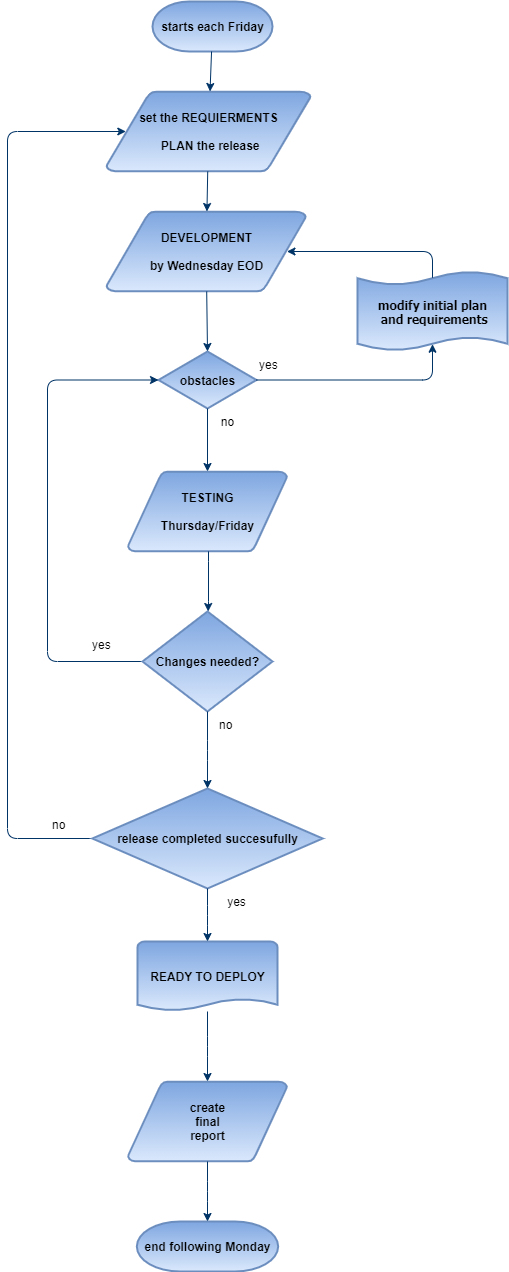

The diagram above was exported from draw.io. Its source (the exported page's mxGraphModel, read from the mxfile embedded in the PNG):
<mxGraphModel dx="1038" dy="579" grid="1" gridSize="10" guides="1" tooltips="1" connect="1" arrows="1" fold="1" page="1" pageScale="1" pageWidth="1169" pageHeight="827" background="#ffffff" math="0" shadow="0">
  <root>
    <mxCell id="0" />
    <mxCell id="1" parent="0" />
    <mxCell id="2" value="starts each Friday" style="shape=mxgraph.flowchart.terminator;strokeWidth=2;gradientColor=#7ea6e0;gradientDirection=north;fontStyle=1;html=1;fillColor=#dae8fc;strokeColor=#6c8ebf;" parent="1" vertex="1">
      <mxGeometry x="265" y="40" width="120" height="50" as="geometry" />
    </mxCell>
    <mxCell id="3" value="set the REQUIERMENTS&lt;br&gt;&lt;br&gt;&amp;nbsp;PLAN the release" style="shape=mxgraph.flowchart.data;strokeWidth=2;gradientColor=#7ea6e0;gradientDirection=north;fontStyle=1;html=1;fillColor=#dae8fc;strokeColor=#6c8ebf;" parent="1" vertex="1">
      <mxGeometry x="218.91" y="130" width="204.18" height="80" as="geometry" />
    </mxCell>
    <mxCell id="4" value="TESTING&lt;br&gt;&lt;br&gt;Thursday/Friday" style="shape=mxgraph.flowchart.data;strokeWidth=2;gradientColor=#7ea6e0;gradientDirection=north;fontStyle=1;html=1;fillColor=#dae8fc;strokeColor=#6c8ebf;" parent="1" vertex="1">
      <mxGeometry x="240.5" y="510" width="159" height="80" as="geometry" />
    </mxCell>
    <mxCell id="5" value="DEVELOPMENT&lt;br&gt;&lt;br&gt;by Wednesday EOD" style="shape=mxgraph.flowchart.data;strokeWidth=2;gradientColor=#7ea6e0;gradientDirection=north;fontStyle=1;html=1;fillColor=#dae8fc;strokeColor=#6c8ebf;" parent="1" vertex="1">
      <mxGeometry x="218.91" y="250" width="199.5" height="80" as="geometry" />
    </mxCell>
    <mxCell id="6" value="obstacles" style="shape=mxgraph.flowchart.decision;strokeWidth=2;gradientColor=#7ea6e0;gradientDirection=north;fontStyle=1;html=1;fillColor=#dae8fc;strokeColor=#6c8ebf;" parent="1" vertex="1">
      <mxGeometry x="271" y="390" width="98" height="57" as="geometry" />
    </mxCell>
    <mxCell id="7" style="fontStyle=1;strokeColor=#003366;strokeWidth=1;html=1;" parent="1" source="2" target="3" edge="1">
      <mxGeometry relative="1" as="geometry" />
    </mxCell>
    <mxCell id="8" style="fontStyle=1;strokeColor=#003366;strokeWidth=1;html=1;" parent="1" source="3" target="5" edge="1">
      <mxGeometry relative="1" as="geometry" />
    </mxCell>
    <mxCell id="9" style="entryX=0.5;entryY=0;entryPerimeter=0;fontStyle=1;strokeColor=#003366;strokeWidth=1;html=1;" parent="1" source="5" target="6" edge="1">
      <mxGeometry relative="1" as="geometry" />
    </mxCell>
    <mxCell id="10" value="" style="edgeStyle=elbowEdgeStyle;elbow=horizontal;entryX=0.5;entryY=0.91;entryPerimeter=0;exitX=1;exitY=0.5;exitPerimeter=0;fontStyle=1;strokeColor=#003366;strokeWidth=1;html=1;" parent="1" source="6" target="51" edge="1">
      <mxGeometry x="381" y="28.5" width="100" height="100" as="geometry">
        <mxPoint x="750" y="447" as="sourcePoint" />
        <mxPoint x="765.395" y="318.5" as="targetPoint" />
        <Array as="points">
          <mxPoint x="545" y="400" />
        </Array>
      </mxGeometry>
    </mxCell>
    <mxCell id="11" value="yes" style="text;fontStyle=0;html=1;strokeColor=none;gradientColor=none;fillColor=none;strokeWidth=2;" parent="1" vertex="1">
      <mxGeometry x="370" y="390" width="40" height="26" as="geometry" />
    </mxCell>
    <mxCell id="12" value="" style="edgeStyle=elbowEdgeStyle;elbow=horizontal;fontColor=#001933;fontStyle=1;strokeColor=#003366;strokeWidth=1;html=1;" parent="1" source="6" target="4" edge="1">
      <mxGeometry width="100" height="100" as="geometry">
        <mxPoint y="100" as="sourcePoint" />
        <mxPoint x="100" as="targetPoint" />
      </mxGeometry>
    </mxCell>
    <mxCell id="14" value="no" style="text;fontStyle=0;html=1;strokeColor=none;gradientColor=none;fillColor=none;strokeWidth=2;align=center;" parent="1" vertex="1">
      <mxGeometry x="320" y="447" width="40" height="26" as="geometry" />
    </mxCell>
    <mxCell id="23" value="" style="edgeStyle=elbowEdgeStyle;elbow=horizontal;exitX=0.5;exitY=1;exitPerimeter=0;fontStyle=1;strokeColor=#003366;strokeWidth=1;html=1;" parent="1" edge="1">
      <mxGeometry x="-0.33999999999999986" y="-270" width="100" height="100" as="geometry">
        <mxPoint x="320.66" y="590" as="sourcePoint" />
        <mxPoint x="320.66" y="650" as="targetPoint" />
      </mxGeometry>
    </mxCell>
    <mxCell id="26" value="" style="edgeStyle=elbowEdgeStyle;elbow=horizontal;exitX=0;exitY=0.5;exitPerimeter=0;entryX=0;entryY=0.5;entryPerimeter=0;fontStyle=1;strokeColor=#003366;strokeWidth=1;html=1;" parent="1" source="28" target="6" edge="1">
      <mxGeometry width="100" height="100" as="geometry">
        <mxPoint y="100" as="sourcePoint" />
        <mxPoint x="100" as="targetPoint" />
        <Array as="points">
          <mxPoint x="160" y="850" />
        </Array>
      </mxGeometry>
    </mxCell>
    <mxCell id="27" value="yes" style="text;fontStyle=0;html=1;strokeColor=none;gradientColor=none;fillColor=none;strokeWidth=2;" parent="1" vertex="1">
      <mxGeometry x="203.49" y="670" width="40" height="26" as="geometry" />
    </mxCell>
    <mxCell id="28" value="Changes needed?" style="shape=mxgraph.flowchart.decision;strokeWidth=2;gradientColor=#7ea6e0;gradientDirection=north;fontStyle=1;html=1;fillColor=#dae8fc;strokeColor=#6c8ebf;" parent="1" vertex="1">
      <mxGeometry x="255" y="650" width="130" height="100" as="geometry" />
    </mxCell>
    <mxCell id="38" value="create&#10;final&#10;report" style="shape=mxgraph.flowchart.data;strokeWidth=2;gradientColor=#7ea6e0;gradientDirection=north;fontStyle=1;html=1;fillColor=#dae8fc;strokeColor=#6c8ebf;" parent="1" vertex="1">
      <mxGeometry x="240.5" y="1120" width="159" height="80" as="geometry" />
    </mxCell>
    <mxCell id="40" value="end following Monday" style="shape=mxgraph.flowchart.terminator;strokeWidth=2;gradientColor=#7ea6e0;gradientDirection=north;fontStyle=1;html=1;fillColor=#dae8fc;strokeColor=#6c8ebf;" parent="1" vertex="1">
      <mxGeometry x="249.33000000000004" y="1260" width="141.34" height="50" as="geometry" />
    </mxCell>
    <mxCell id="42" value="" style="edgeStyle=elbowEdgeStyle;elbow=vertical;exitX=0.5;exitY=1;exitPerimeter=0;entryX=0.5;entryY=0;entryPerimeter=0;fontStyle=1;strokeColor=#003366;strokeWidth=1;html=1;" parent="1" source="15" target="38" edge="1">
      <mxGeometry width="100" height="100" as="geometry">
        <mxPoint y="100" as="sourcePoint" />
        <mxPoint x="100" as="targetPoint" />
      </mxGeometry>
    </mxCell>
    <mxCell id="43" value="" style="edgeStyle=elbowEdgeStyle;elbow=vertical;exitX=0.5;exitY=1;exitPerimeter=0;entryX=0.5;entryY=0;entryPerimeter=0;fontStyle=1;strokeColor=#003366;strokeWidth=1;html=1;" parent="1" source="38" target="40" edge="1">
      <mxGeometry width="100" height="100" as="geometry">
        <mxPoint y="100" as="sourcePoint" />
        <mxPoint x="100" as="targetPoint" />
      </mxGeometry>
    </mxCell>
    <mxCell id="46" value="no" style="text;fontStyle=0;html=1;strokeColor=none;gradientColor=none;fillColor=none;strokeWidth=2;" parent="1" vertex="1">
      <mxGeometry x="330" y="750" width="40" height="26" as="geometry" />
    </mxCell>
    <mxCell id="51" value="modify initial plan&lt;br&gt;&amp;nbsp;and requirements" style="shape=mxgraph.flowchart.paper_tape;strokeWidth=2;gradientColor=#7ea6e0;gradientDirection=north;fontStyle=1;html=1;fontFamily=Tahoma;fillColor=#dae8fc;strokeColor=#6c8ebf;" parent="1" vertex="1">
      <mxGeometry x="470" y="309" width="150" height="81" as="geometry" />
    </mxCell>
    <mxCell id="52" value="" style="edgeStyle=elbowEdgeStyle;elbow=horizontal;exitX=0.5;exitY=0.09;exitPerimeter=0;entryX=0.905;entryY=0.5;entryPerimeter=0;fontStyle=1;strokeColor=#003366;strokeWidth=1;html=1;" parent="1" source="51" target="5" edge="1">
      <mxGeometry width="100" height="100" as="geometry">
        <mxPoint y="100" as="sourcePoint" />
        <mxPoint x="100" as="targetPoint" />
        <Array as="points">
          <mxPoint x="545" y="300" />
        </Array>
      </mxGeometry>
    </mxCell>
    <mxCell id="53" value="yes" style="text;fontStyle=0;html=1;strokeColor=none;gradientColor=none;fillColor=none;strokeWidth=2;align=center;rotation=0;" parent="1" vertex="1">
      <mxGeometry x="329" y="927" width="40" height="26" as="geometry" />
    </mxCell>
    <mxCell id="54" value="" style="edgeStyle=elbowEdgeStyle;elbow=horizontal;entryX=0.095;entryY=0.5;entryPerimeter=0;fontStyle=1;strokeColor=#003366;strokeWidth=1;html=1;entryDx=0;entryDy=0;exitX=0;exitY=0.5;exitDx=0;exitDy=0;exitPerimeter=0;" parent="1" source="37" target="3" edge="1">
      <mxGeometry width="100" height="100" as="geometry">
        <mxPoint x="190" y="877" as="sourcePoint" />
        <mxPoint x="100" as="targetPoint" />
        <Array as="points">
          <mxPoint x="120" y="490" />
          <mxPoint x="120" y="460" />
          <mxPoint x="120" y="970" />
        </Array>
      </mxGeometry>
    </mxCell>
    <mxCell id="55" value="no" style="text;fontStyle=0;html=1;strokeColor=none;gradientColor=none;fillColor=none;strokeWidth=2;" parent="1" vertex="1">
      <mxGeometry x="163.49" y="850" width="40" height="26" as="geometry" />
    </mxCell>
    <mxCell id="37" value="release completed succesufully" style="shape=mxgraph.flowchart.decision;strokeWidth=2;gradientColor=#7ea6e0;gradientDirection=north;fontStyle=1;html=1;fillColor=#dae8fc;strokeColor=#6c8ebf;" parent="1" vertex="1">
      <mxGeometry x="204.83" y="827" width="230.34" height="100" as="geometry" />
    </mxCell>
    <mxCell id="hs7enQjycbhui0fwP6hY-55" value="" style="edgeStyle=elbowEdgeStyle;elbow=vertical;exitX=0.5;exitY=1;exitPerimeter=0;fontColor=#001933;fontStyle=1;strokeColor=#003366;strokeWidth=1;html=1;" edge="1" parent="1" source="28" target="37">
      <mxGeometry width="100" height="100" as="geometry">
        <mxPoint x="320" y="750" as="sourcePoint" />
        <mxPoint x="318.6600000000001" y="1050" as="targetPoint" />
      </mxGeometry>
    </mxCell>
    <mxCell id="15" value="READY TO DEPLOY" style="shape=mxgraph.flowchart.document;strokeWidth=2;gradientColor=#7ea6e0;gradientDirection=north;fontStyle=1;html=1;fillColor=#dae8fc;strokeColor=#6c8ebf;" parent="1" vertex="1">
      <mxGeometry x="250" y="980" width="140" height="70" as="geometry" />
    </mxCell>
    <mxCell id="hs7enQjycbhui0fwP6hY-57" value="" style="edgeStyle=elbowEdgeStyle;elbow=vertical;exitX=0.5;exitY=1;exitPerimeter=0;entryX=0.5;entryY=0;entryPerimeter=0;fontStyle=1;strokeColor=#003366;strokeWidth=1;html=1;" edge="1" parent="1" source="37" target="15">
      <mxGeometry width="100" height="100" as="geometry">
        <mxPoint x="320" y="927" as="sourcePoint" />
        <mxPoint x="321" y="1110" as="targetPoint" />
      </mxGeometry>
    </mxCell>
  </root>
</mxGraphModel>